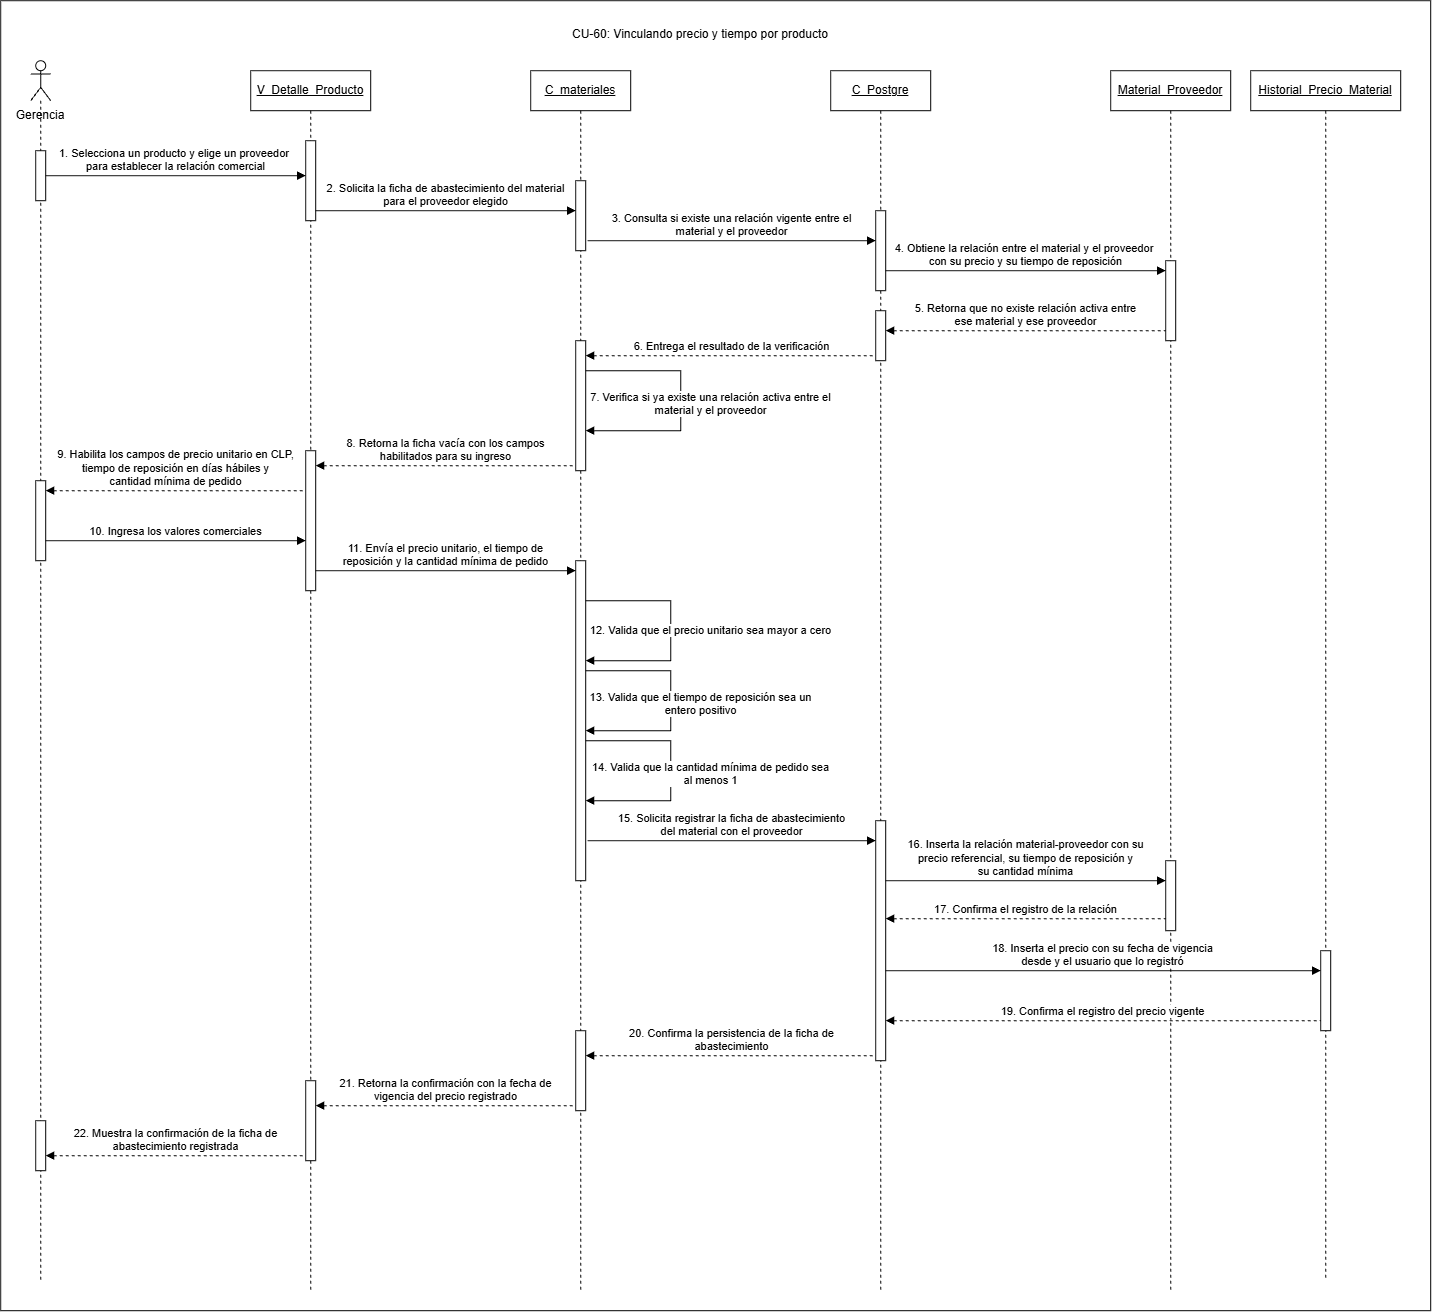

The diagram above was exported from draw.io. Its source (the exported page's mxGraphModel, read from the mxfile embedded in the PNG):
<mxGraphModel dx="2091" dy="817" grid="1" gridSize="10" guides="1" tooltips="1" connect="1" arrows="1" fold="1" page="1" pageScale="1" pageWidth="827" pageHeight="1169" math="0" shadow="0">
  <root>
    <mxCell id="0" />
    <mxCell id="1" parent="0" />
    <mxCell id="G-r1LVXkSajeieFIPQMo-1" parent="1" style="rounded=0;whiteSpace=wrap;html=1;" value="" vertex="1">
      <mxGeometry height="1310" width="1430" x="40" y="250" as="geometry" />
    </mxCell>
    <mxCell id="sPnxAQ0niTwY9_4H5Z71-1" parent="1" style="shape=umlLifeline;perimeter=lifelinePerimeter;whiteSpace=wrap;html=1;container=1;dropTarget=0;collapsible=0;recursiveResize=0;outlineConnect=0;portConstraint=eastwest;newEdgeStyle={&quot;curved&quot;:0,&quot;rounded&quot;:0};participant=umlActor;" value="" vertex="1">
      <mxGeometry height="1220" width="20" x="70" y="310" as="geometry" />
    </mxCell>
    <mxCell id="DuaELij7VRglmqoLJYtW-1" parent="sPnxAQ0niTwY9_4H5Z71-1" style="html=1;points=[[0,0,0,0,5],[0,1,0,0,-5],[1,0,0,0,5],[1,1,0,0,-5]];perimeter=orthogonalPerimeter;outlineConnect=0;targetShapes=umlLifeline;portConstraint=eastwest;newEdgeStyle={&quot;curved&quot;:0,&quot;rounded&quot;:0};" value="" vertex="1">
      <mxGeometry height="50" width="10" x="5" y="90" as="geometry" />
    </mxCell>
    <mxCell id="DuaELij7VRglmqoLJYtW-5" parent="sPnxAQ0niTwY9_4H5Z71-1" style="html=1;points=[[0,0,0,0,5],[0,1,0,0,-5],[1,0,0,0,5],[1,1,0,0,-5]];perimeter=orthogonalPerimeter;outlineConnect=0;targetShapes=umlLifeline;portConstraint=eastwest;newEdgeStyle={&quot;curved&quot;:0,&quot;rounded&quot;:0};" value="" vertex="1">
      <mxGeometry height="80" width="10" x="5" y="420" as="geometry" />
    </mxCell>
    <mxCell id="DuaELij7VRglmqoLJYtW-21" parent="sPnxAQ0niTwY9_4H5Z71-1" style="html=1;points=[[0,0,0,0,5],[0,1,0,0,-5],[1,0,0,0,5],[1,1,0,0,-5]];perimeter=orthogonalPerimeter;outlineConnect=0;targetShapes=umlLifeline;portConstraint=eastwest;newEdgeStyle={&quot;curved&quot;:0,&quot;rounded&quot;:0};" value="" vertex="1">
      <mxGeometry height="50" width="10" x="5" y="1060" as="geometry" />
    </mxCell>
    <mxCell id="sPnxAQ0niTwY9_4H5Z71-2" parent="1" style="text;html=1;whiteSpace=wrap;strokeColor=none;fillColor=none;align=center;verticalAlign=middle;rounded=0;" value="Gerencia" vertex="1">
      <mxGeometry height="30" width="60" x="50" y="350" as="geometry" />
    </mxCell>
    <mxCell id="sPnxAQ0niTwY9_4H5Z71-3" parent="1" style="shape=umlLifeline;perimeter=lifelinePerimeter;whiteSpace=wrap;html=1;container=1;dropTarget=0;collapsible=0;recursiveResize=0;outlineConnect=0;portConstraint=eastwest;newEdgeStyle={&quot;curved&quot;:0,&quot;rounded&quot;:0};fontStyle=4" value="V_Detalle_Producto" vertex="1">
      <mxGeometry height="1220" width="120" x="290" y="320" as="geometry" />
    </mxCell>
    <mxCell id="DuaELij7VRglmqoLJYtW-3" parent="sPnxAQ0niTwY9_4H5Z71-3" style="html=1;points=[[0,0,0,0,5],[0,1,0,0,-5],[1,0,0,0,5],[1,1,0,0,-5]];perimeter=orthogonalPerimeter;outlineConnect=0;targetShapes=umlLifeline;portConstraint=eastwest;newEdgeStyle={&quot;curved&quot;:0,&quot;rounded&quot;:0};" value="" vertex="1">
      <mxGeometry height="80" width="10" x="55" y="70" as="geometry" />
    </mxCell>
    <mxCell id="DuaELij7VRglmqoLJYtW-6" parent="sPnxAQ0niTwY9_4H5Z71-3" style="html=1;points=[[0,0,0,0,5],[0,1,0,0,-5],[1,0,0,0,5],[1,1,0,0,-5]];perimeter=orthogonalPerimeter;outlineConnect=0;targetShapes=umlLifeline;portConstraint=eastwest;newEdgeStyle={&quot;curved&quot;:0,&quot;rounded&quot;:0};" value="" vertex="1">
      <mxGeometry height="140" width="10" x="55" y="380" as="geometry" />
    </mxCell>
    <mxCell id="DuaELij7VRglmqoLJYtW-20" parent="sPnxAQ0niTwY9_4H5Z71-3" style="html=1;points=[[0,0,0,0,5],[0,1,0,0,-5],[1,0,0,0,5],[1,1,0,0,-5]];perimeter=orthogonalPerimeter;outlineConnect=0;targetShapes=umlLifeline;portConstraint=eastwest;newEdgeStyle={&quot;curved&quot;:0,&quot;rounded&quot;:0};" value="" vertex="1">
      <mxGeometry height="80" width="10" x="55" y="1010" as="geometry" />
    </mxCell>
    <mxCell id="sPnxAQ0niTwY9_4H5Z71-4" parent="1" style="shape=umlLifeline;perimeter=lifelinePerimeter;whiteSpace=wrap;html=1;container=1;dropTarget=0;collapsible=0;recursiveResize=0;outlineConnect=0;portConstraint=eastwest;newEdgeStyle={&quot;curved&quot;:0,&quot;rounded&quot;:0};fontStyle=4" value="C_materiales" vertex="1">
      <mxGeometry height="1220" width="100" x="570" y="320" as="geometry" />
    </mxCell>
    <mxCell id="DuaELij7VRglmqoLJYtW-8" parent="sPnxAQ0niTwY9_4H5Z71-4" style="html=1;points=[[0,0,0,0,5],[0,1,0,0,-5],[1,0,0,0,5],[1,1,0,0,-5]];perimeter=orthogonalPerimeter;outlineConnect=0;targetShapes=umlLifeline;portConstraint=eastwest;newEdgeStyle={&quot;curved&quot;:0,&quot;rounded&quot;:0};" value="" vertex="1">
      <mxGeometry height="70" width="10" x="45" y="110" as="geometry" />
    </mxCell>
    <mxCell id="DuaELij7VRglmqoLJYtW-12" parent="sPnxAQ0niTwY9_4H5Z71-4" style="html=1;points=[[0,0,0,0,5],[0,1,0,0,-5],[1,0,0,0,5],[1,1,0,0,-5]];perimeter=orthogonalPerimeter;outlineConnect=0;targetShapes=umlLifeline;portConstraint=eastwest;newEdgeStyle={&quot;curved&quot;:0,&quot;rounded&quot;:0};" value="" vertex="1">
      <mxGeometry height="130" width="10" x="45" y="270" as="geometry" />
    </mxCell>
    <mxCell id="DuaELij7VRglmqoLJYtW-15" parent="sPnxAQ0niTwY9_4H5Z71-4" style="html=1;points=[[0,0,0,0,5],[0,1,0,0,-5],[1,0,0,0,5],[1,1,0,0,-5]];perimeter=orthogonalPerimeter;outlineConnect=0;targetShapes=umlLifeline;portConstraint=eastwest;newEdgeStyle={&quot;curved&quot;:0,&quot;rounded&quot;:0};" value="" vertex="1">
      <mxGeometry height="320" width="10" x="45" y="490" as="geometry" />
    </mxCell>
    <mxCell id="DuaELij7VRglmqoLJYtW-19" parent="sPnxAQ0niTwY9_4H5Z71-4" style="html=1;points=[[0,0,0,0,5],[0,1,0,0,-5],[1,0,0,0,5],[1,1,0,0,-5]];perimeter=orthogonalPerimeter;outlineConnect=0;targetShapes=umlLifeline;portConstraint=eastwest;newEdgeStyle={&quot;curved&quot;:0,&quot;rounded&quot;:0};" value="" vertex="1">
      <mxGeometry height="80" width="10" x="45" y="960" as="geometry" />
    </mxCell>
    <mxCell id="sPnxAQ0niTwY9_4H5Z71-14" edge="1" parent="sPnxAQ0niTwY9_4H5Z71-4" source="DuaELij7VRglmqoLJYtW-12" style="html=1;verticalAlign=bottom;endArrow=block;rounded=0;edgeStyle=orthogonalEdgeStyle;" target="DuaELij7VRglmqoLJYtW-12" value="&lt;div&gt;7. Verifica si ya existe una relación activa entre el&lt;/div&gt;&lt;div&gt;material y el proveedor&lt;/div&gt;">
      <mxGeometry relative="1" width="80" x="0.1598" y="30" as="geometry">
        <mxPoint as="offset" />
        <Array as="points">
          <mxPoint x="150" y="300.03" />
          <mxPoint x="150" y="360.03" />
        </Array>
        <mxPoint x="60" y="300" as="sourcePoint" />
        <mxPoint x="60" y="360" as="targetPoint" />
      </mxGeometry>
    </mxCell>
    <mxCell id="sPnxAQ0niTwY9_4H5Z71-19" edge="1" parent="sPnxAQ0niTwY9_4H5Z71-4" source="DuaELij7VRglmqoLJYtW-15" style="html=1;verticalAlign=bottom;endArrow=block;rounded=0;edgeStyle=orthogonalEdgeStyle;" target="DuaELij7VRglmqoLJYtW-15" value="12. Valida que el precio unitario sea mayor a cero">
      <mxGeometry relative="1" width="80" x="0.0833" y="40" as="geometry">
        <mxPoint as="offset" />
        <Array as="points">
          <mxPoint x="139.97000000000003" y="530.03" />
          <mxPoint x="139.97000000000003" y="590.03" />
        </Array>
        <mxPoint x="60" y="530.03" as="sourcePoint" />
        <mxPoint x="60" y="590" as="targetPoint" />
      </mxGeometry>
    </mxCell>
    <mxCell id="sPnxAQ0niTwY9_4H5Z71-20" edge="1" parent="sPnxAQ0niTwY9_4H5Z71-4" source="DuaELij7VRglmqoLJYtW-15" style="html=1;verticalAlign=bottom;endArrow=block;rounded=0;edgeStyle=orthogonalEdgeStyle;" target="DuaELij7VRglmqoLJYtW-15" value="&lt;div&gt;13. Valida que el tiempo de reposición sea un&lt;/div&gt;&lt;div&gt;entero positivo&lt;/div&gt;">
      <mxGeometry relative="1" width="80" x="0.1667" y="30" as="geometry">
        <mxPoint as="offset" />
        <Array as="points">
          <mxPoint x="139.97000000000003" y="600.03" />
          <mxPoint x="139.97000000000003" y="660.03" />
        </Array>
        <mxPoint x="60" y="600" as="sourcePoint" />
        <mxPoint x="70" y="660" as="targetPoint" />
      </mxGeometry>
    </mxCell>
    <mxCell id="sPnxAQ0niTwY9_4H5Z71-21" edge="1" parent="sPnxAQ0niTwY9_4H5Z71-4" source="DuaELij7VRglmqoLJYtW-15" style="html=1;verticalAlign=bottom;endArrow=block;rounded=0;edgeStyle=orthogonalEdgeStyle;" target="DuaELij7VRglmqoLJYtW-15" value="&lt;div&gt;14. Valida que la cantidad mínima de pedido sea&lt;/div&gt;&lt;div&gt;al menos 1&lt;/div&gt;">
      <mxGeometry relative="1" width="80" x="0.1667" y="40" as="geometry">
        <mxPoint as="offset" />
        <Array as="points">
          <mxPoint x="139.97000000000003" y="670.03" />
          <mxPoint x="139.97000000000003" y="730.03" />
        </Array>
        <mxPoint x="60" y="670" as="sourcePoint" />
        <mxPoint x="60" y="730" as="targetPoint" />
      </mxGeometry>
    </mxCell>
    <mxCell id="sPnxAQ0niTwY9_4H5Z71-5" parent="1" style="shape=umlLifeline;perimeter=lifelinePerimeter;whiteSpace=wrap;html=1;container=1;dropTarget=0;collapsible=0;recursiveResize=0;outlineConnect=0;portConstraint=eastwest;newEdgeStyle={&quot;curved&quot;:0,&quot;rounded&quot;:0};fontStyle=4" value="C_Postgre" vertex="1">
      <mxGeometry height="1220" width="100" x="870" y="320" as="geometry" />
    </mxCell>
    <mxCell id="DuaELij7VRglmqoLJYtW-9" parent="sPnxAQ0niTwY9_4H5Z71-5" style="html=1;points=[[0,0,0,0,5],[0,1,0,0,-5],[1,0,0,0,5],[1,1,0,0,-5]];perimeter=orthogonalPerimeter;outlineConnect=0;targetShapes=umlLifeline;portConstraint=eastwest;newEdgeStyle={&quot;curved&quot;:0,&quot;rounded&quot;:0};" value="" vertex="1">
      <mxGeometry height="80" width="10" x="45" y="140" as="geometry" />
    </mxCell>
    <mxCell id="DuaELij7VRglmqoLJYtW-11" parent="sPnxAQ0niTwY9_4H5Z71-5" style="html=1;points=[[0,0,0,0,5],[0,1,0,0,-5],[1,0,0,0,5],[1,1,0,0,-5]];perimeter=orthogonalPerimeter;outlineConnect=0;targetShapes=umlLifeline;portConstraint=eastwest;newEdgeStyle={&quot;curved&quot;:0,&quot;rounded&quot;:0};" value="" vertex="1">
      <mxGeometry height="50" width="10" x="45" y="240" as="geometry" />
    </mxCell>
    <mxCell id="DuaELij7VRglmqoLJYtW-16" parent="sPnxAQ0niTwY9_4H5Z71-5" style="html=1;points=[[0,0,0,0,5],[0,1,0,0,-5],[1,0,0,0,5],[1,1,0,0,-5]];perimeter=orthogonalPerimeter;outlineConnect=0;targetShapes=umlLifeline;portConstraint=eastwest;newEdgeStyle={&quot;curved&quot;:0,&quot;rounded&quot;:0};" value="" vertex="1">
      <mxGeometry height="240" width="10" x="45" y="750" as="geometry" />
    </mxCell>
    <mxCell id="sPnxAQ0niTwY9_4H5Z71-6" parent="1" style="shape=umlLifeline;perimeter=lifelinePerimeter;whiteSpace=wrap;html=1;container=1;dropTarget=0;collapsible=0;recursiveResize=0;outlineConnect=0;portConstraint=eastwest;newEdgeStyle={&quot;curved&quot;:0,&quot;rounded&quot;:0};fontStyle=4" value="Material_Proveedor" vertex="1">
      <mxGeometry height="1220" width="120" x="1150" y="320" as="geometry" />
    </mxCell>
    <mxCell id="DuaELij7VRglmqoLJYtW-10" parent="sPnxAQ0niTwY9_4H5Z71-6" style="html=1;points=[[0,0,0,0,5],[0,1,0,0,-5],[1,0,0,0,5],[1,1,0,0,-5]];perimeter=orthogonalPerimeter;outlineConnect=0;targetShapes=umlLifeline;portConstraint=eastwest;newEdgeStyle={&quot;curved&quot;:0,&quot;rounded&quot;:0};" value="" vertex="1">
      <mxGeometry height="80" width="10" x="55" y="190" as="geometry" />
    </mxCell>
    <mxCell id="DuaELij7VRglmqoLJYtW-17" parent="sPnxAQ0niTwY9_4H5Z71-6" style="html=1;points=[[0,0,0,0,5],[0,1,0,0,-5],[1,0,0,0,5],[1,1,0,0,-5]];perimeter=orthogonalPerimeter;outlineConnect=0;targetShapes=umlLifeline;portConstraint=eastwest;newEdgeStyle={&quot;curved&quot;:0,&quot;rounded&quot;:0};" value="" vertex="1">
      <mxGeometry height="70" width="10" x="55" y="790" as="geometry" />
    </mxCell>
    <mxCell id="sPnxAQ0niTwY9_4H5Z71-7" parent="1" style="shape=umlLifeline;perimeter=lifelinePerimeter;whiteSpace=wrap;html=1;container=1;dropTarget=0;collapsible=0;recursiveResize=0;outlineConnect=0;portConstraint=eastwest;newEdgeStyle={&quot;curved&quot;:0,&quot;rounded&quot;:0};fontStyle=4" value="Historial_Precio_Material" vertex="1">
      <mxGeometry height="1210" width="150" x="1290" y="320" as="geometry" />
    </mxCell>
    <mxCell id="DuaELij7VRglmqoLJYtW-18" parent="sPnxAQ0niTwY9_4H5Z71-7" style="html=1;points=[[0,0,0,0,5],[0,1,0,0,-5],[1,0,0,0,5],[1,1,0,0,-5]];perimeter=orthogonalPerimeter;outlineConnect=0;targetShapes=umlLifeline;portConstraint=eastwest;newEdgeStyle={&quot;curved&quot;:0,&quot;rounded&quot;:0};" value="" vertex="1">
      <mxGeometry height="80" width="10" x="70" y="880" as="geometry" />
    </mxCell>
    <mxCell id="sPnxAQ0niTwY9_4H5Z71-8" edge="1" parent="1" source="DuaELij7VRglmqoLJYtW-1" style="html=1;verticalAlign=bottom;endArrow=block;curved=0;rounded=0;" target="DuaELij7VRglmqoLJYtW-3" value="1. Selecciona un producto y elige un proveedor&amp;nbsp;&lt;div&gt;para establecer la relación comercial&lt;/div&gt;">
      <mxGeometry relative="1" width="80" as="geometry">
        <mxPoint x="90" y="420" as="sourcePoint" />
        <mxPoint x="310" y="420" as="targetPoint" />
      </mxGeometry>
    </mxCell>
    <mxCell id="sPnxAQ0niTwY9_4H5Z71-9" edge="1" parent="1" style="html=1;verticalAlign=bottom;endArrow=block;curved=0;rounded=0;" target="DuaELij7VRglmqoLJYtW-8" value="&lt;div&gt;2. Solicita la ficha de abastecimiento del material&lt;/div&gt;&lt;div&gt;para el proveedor elegido&lt;/div&gt;">
      <mxGeometry relative="1" width="80" as="geometry">
        <mxPoint x="355.0000000000002" y="460" as="sourcePoint" />
        <mxPoint x="594.9999999999998" y="460" as="targetPoint" />
      </mxGeometry>
    </mxCell>
    <mxCell id="sPnxAQ0niTwY9_4H5Z71-10" edge="1" parent="1" style="html=1;verticalAlign=bottom;endArrow=block;curved=0;rounded=0;" target="DuaELij7VRglmqoLJYtW-9" value="&lt;div&gt;3. Consulta si existe una relación vigente entre el&lt;/div&gt;&lt;div&gt;material y el proveedor&lt;/div&gt;">
      <mxGeometry relative="1" width="80" as="geometry">
        <mxPoint x="626.9999999999998" y="490" as="sourcePoint" />
        <mxPoint x="866.9999999999998" y="490" as="targetPoint" />
      </mxGeometry>
    </mxCell>
    <mxCell id="sPnxAQ0niTwY9_4H5Z71-11" edge="1" parent="1" style="html=1;verticalAlign=bottom;endArrow=block;curved=0;rounded=0;" value="&lt;div&gt;4. Obtiene la relación entre el material y el&amp;nbsp;&lt;span style=&quot;background-color: light-dark(#ffffff, var(--ge-dark-color, #121212)); color: light-dark(rgb(0, 0, 0), rgb(255, 255, 255));&quot;&gt;proveedor&amp;nbsp;&lt;/span&gt;&lt;/div&gt;&lt;div&gt;&lt;span style=&quot;background-color: light-dark(#ffffff, var(--ge-dark-color, #121212)); color: light-dark(rgb(0, 0, 0), rgb(255, 255, 255));&quot;&gt;con su precio y su tiempo de&amp;nbsp;&lt;/span&gt;&lt;span style=&quot;background-color: light-dark(#ffffff, var(--ge-dark-color, #121212)); color: light-dark(rgb(0, 0, 0), rgb(255, 255, 255));&quot;&gt;reposición&lt;/span&gt;&lt;/div&gt;">
      <mxGeometry relative="1" width="80" as="geometry">
        <mxPoint x="925" y="520" as="sourcePoint" />
        <mxPoint x="1205" y="520" as="targetPoint" />
      </mxGeometry>
    </mxCell>
    <mxCell id="sPnxAQ0niTwY9_4H5Z71-12" edge="1" parent="1" style="html=1;verticalAlign=bottom;endArrow=none;curved=0;rounded=0;dashed=1;startArrow=block;startFill=1;endFill=0;" value="&lt;div&gt;5. Retorna que no existe relación activa entre&lt;/div&gt;&lt;div&gt;ese material y ese proveedor&lt;/div&gt;">
      <mxGeometry relative="1" width="80" x="-0.0003" as="geometry">
        <mxPoint as="offset" />
        <mxPoint x="925" y="580" as="sourcePoint" />
        <mxPoint x="1205" y="580" as="targetPoint" />
      </mxGeometry>
    </mxCell>
    <mxCell id="sPnxAQ0niTwY9_4H5Z71-13" edge="1" parent="1" source="DuaELij7VRglmqoLJYtW-12" style="html=1;verticalAlign=bottom;endArrow=none;curved=0;rounded=0;dashed=1;startArrow=block;startFill=1;endFill=0;entryX=0;entryY=1;entryDx=0;entryDy=-5;entryPerimeter=0;" target="DuaELij7VRglmqoLJYtW-11" value="6. Entrega el resultado de la verificación">
      <mxGeometry relative="1" width="80" as="geometry">
        <mxPoint x="650" y="600" as="sourcePoint" />
        <mxPoint x="865" y="600" as="targetPoint" />
      </mxGeometry>
    </mxCell>
    <mxCell id="sPnxAQ0niTwY9_4H5Z71-15" edge="1" parent="1" source="DuaELij7VRglmqoLJYtW-6" style="html=1;verticalAlign=bottom;endArrow=none;curved=0;rounded=0;dashed=1;startArrow=block;startFill=1;endFill=0;entryX=0;entryY=1;entryDx=0;entryDy=-5;entryPerimeter=0;" target="DuaELij7VRglmqoLJYtW-12" value="&lt;div&gt;8. Retorna la ficha vacía con los campos&lt;/div&gt;&lt;div&gt;habilitados para su ingreso&lt;/div&gt;">
      <mxGeometry relative="1" width="80" as="geometry">
        <mxPoint x="370" y="720" as="sourcePoint" />
        <mxPoint x="595" y="710" as="targetPoint" />
      </mxGeometry>
    </mxCell>
    <mxCell id="sPnxAQ0niTwY9_4H5Z71-16" edge="1" parent="1" style="html=1;verticalAlign=bottom;endArrow=none;curved=0;rounded=0;dashed=1;startArrow=block;startFill=1;endFill=0;" target="DuaELij7VRglmqoLJYtW-6" value="&lt;div&gt;9. Habilita los campos de precio unitario en CLP,&lt;/div&gt;&lt;div&gt;tiempo de reposición en días hábiles y&lt;/div&gt;&lt;div&gt;cantidad mínima de pedido&lt;/div&gt;">
      <mxGeometry relative="1" width="80" as="geometry">
        <mxPoint x="85" y="740" as="sourcePoint" />
        <mxPoint x="325" y="740" as="targetPoint" />
      </mxGeometry>
    </mxCell>
    <mxCell id="sPnxAQ0niTwY9_4H5Z71-17" edge="1" parent="1" style="html=1;verticalAlign=bottom;endArrow=block;curved=0;rounded=0;" target="DuaELij7VRglmqoLJYtW-6" value="10. Ingresa los valores comerciales">
      <mxGeometry relative="1" width="80" as="geometry">
        <mxPoint x="85" y="790" as="sourcePoint" />
        <mxPoint x="325" y="790" as="targetPoint" />
      </mxGeometry>
    </mxCell>
    <mxCell id="sPnxAQ0niTwY9_4H5Z71-18" edge="1" parent="1" style="html=1;verticalAlign=bottom;endArrow=block;curved=0;rounded=0;" target="DuaELij7VRglmqoLJYtW-15" value="&lt;div&gt;11. Envía el precio unitario, el tiempo de&lt;/div&gt;&lt;div&gt;reposición y la cantidad mínima de pedido&lt;/div&gt;">
      <mxGeometry relative="1" width="80" as="geometry">
        <mxPoint x="355.0000000000002" y="820" as="sourcePoint" />
        <mxPoint x="594.9999999999998" y="820" as="targetPoint" />
      </mxGeometry>
    </mxCell>
    <mxCell id="sPnxAQ0niTwY9_4H5Z71-22" edge="1" parent="1" style="html=1;verticalAlign=bottom;endArrow=block;curved=0;rounded=0;" target="DuaELij7VRglmqoLJYtW-16" value="&lt;div&gt;15. Solicita registrar la ficha de abastecimiento&lt;/div&gt;&lt;div&gt;del material con el proveedor&lt;/div&gt;">
      <mxGeometry relative="1" width="80" as="geometry">
        <mxPoint as="offset" />
        <mxPoint x="626.9999999999998" y="1090" as="sourcePoint" />
        <mxPoint x="866.9999999999998" y="1090" as="targetPoint" />
      </mxGeometry>
    </mxCell>
    <mxCell id="sPnxAQ0niTwY9_4H5Z71-23" edge="1" parent="1" style="html=1;verticalAlign=bottom;endArrow=block;curved=0;rounded=0;" value="&lt;div&gt;16. Inserta la relación material-proveedor con su&lt;/div&gt;&lt;div&gt;precio referencial, su tiempo de reposición y&lt;/div&gt;&lt;div&gt;su cantidad mínima&lt;/div&gt;">
      <mxGeometry relative="1" width="80" as="geometry">
        <mxPoint x="924.9999999999998" y="1130" as="sourcePoint" />
        <mxPoint x="1205" y="1130" as="targetPoint" />
      </mxGeometry>
    </mxCell>
    <mxCell id="sPnxAQ0niTwY9_4H5Z71-25" edge="1" parent="1" style="html=1;verticalAlign=bottom;endArrow=none;curved=0;rounded=0;dashed=1;startArrow=block;startFill=1;endFill=0;" value="17. Confirma el registro de la relación">
      <mxGeometry relative="1" width="80" as="geometry">
        <mxPoint x="924.9999999999998" y="1168" as="sourcePoint" />
        <mxPoint x="1205" y="1168" as="targetPoint" />
      </mxGeometry>
    </mxCell>
    <mxCell id="sPnxAQ0niTwY9_4H5Z71-26" edge="1" parent="1" style="html=1;verticalAlign=bottom;endArrow=block;curved=0;rounded=0;" value="&lt;div&gt;18. Inserta el precio con su fecha de vigencia&lt;/div&gt;&lt;div&gt;desde y el usuario que lo registró&lt;/div&gt;">
      <mxGeometry relative="1" width="80" x="-0.0012" as="geometry">
        <mxPoint as="offset" />
        <mxPoint x="924.9999999999998" y="1220" as="sourcePoint" />
        <mxPoint x="1360" y="1220" as="targetPoint" />
      </mxGeometry>
    </mxCell>
    <mxCell id="sPnxAQ0niTwY9_4H5Z71-27" edge="1" parent="1" style="html=1;verticalAlign=bottom;endArrow=none;curved=0;rounded=0;dashed=1;startArrow=block;startFill=1;endFill=0;" value="19. Confirma el registro del precio vigente">
      <mxGeometry relative="1" width="80" as="geometry">
        <mxPoint x="924.9999999999998" y="1270" as="sourcePoint" />
        <mxPoint x="1360" y="1270" as="targetPoint" />
      </mxGeometry>
    </mxCell>
    <mxCell id="sPnxAQ0niTwY9_4H5Z71-28" edge="1" parent="1" source="DuaELij7VRglmqoLJYtW-19" style="html=1;verticalAlign=bottom;endArrow=none;curved=0;rounded=0;dashed=1;startArrow=block;startFill=1;endFill=0;entryX=0;entryY=1;entryDx=0;entryDy=-5;entryPerimeter=0;" target="DuaELij7VRglmqoLJYtW-16" value="&lt;div&gt;20. Confirma la persistencia de la ficha de&lt;/div&gt;&lt;div&gt;abastecimiento&lt;/div&gt;">
      <mxGeometry relative="1" width="80" as="geometry">
        <mxPoint x="630" y="1305" as="sourcePoint" />
        <mxPoint x="859.9999999999998" y="1300" as="targetPoint" />
      </mxGeometry>
    </mxCell>
    <mxCell id="sPnxAQ0niTwY9_4H5Z71-29" edge="1" parent="1" source="DuaELij7VRglmqoLJYtW-20" style="html=1;verticalAlign=bottom;endArrow=none;curved=0;rounded=0;dashed=1;startArrow=block;startFill=1;endFill=0;entryX=0;entryY=1;entryDx=0;entryDy=-5;entryPerimeter=0;" target="DuaELij7VRglmqoLJYtW-19" value="&lt;div&gt;21. Retorna la confirmación con la fecha de&lt;/div&gt;&lt;div&gt;vigencia del precio registrado&lt;/div&gt;">
      <mxGeometry relative="1" width="80" as="geometry">
        <mxPoint x="370" y="1350" as="sourcePoint" />
        <mxPoint x="600" y="1350" as="targetPoint" />
      </mxGeometry>
    </mxCell>
    <mxCell id="sPnxAQ0niTwY9_4H5Z71-30" edge="1" parent="1" source="DuaELij7VRglmqoLJYtW-21" style="html=1;verticalAlign=bottom;endArrow=none;curved=0;rounded=0;dashed=1;startArrow=block;startFill=1;endFill=0;entryX=0;entryY=1;entryDx=0;entryDy=-5;entryPerimeter=0;" target="DuaELij7VRglmqoLJYtW-20" value="&lt;div&gt;22. Muestra la confirmación de la ficha de&lt;/div&gt;&lt;div&gt;abastecimiento registrada&lt;/div&gt;">
      <mxGeometry relative="1" width="80" as="geometry">
        <mxPoint x="110" y="1405" as="sourcePoint" />
        <mxPoint x="310" y="1400" as="targetPoint" />
      </mxGeometry>
    </mxCell>
    <mxCell id="n1gNlH3qD22pMZ7dg-vq-1" parent="1" style="text;whiteSpace=wrap;" value="CU-60: Vinculando precio y tiempo por producto" vertex="1">
      <mxGeometry height="40" width="290" x="610" y="270" as="geometry" />
    </mxCell>
  </root>
</mxGraphModel>